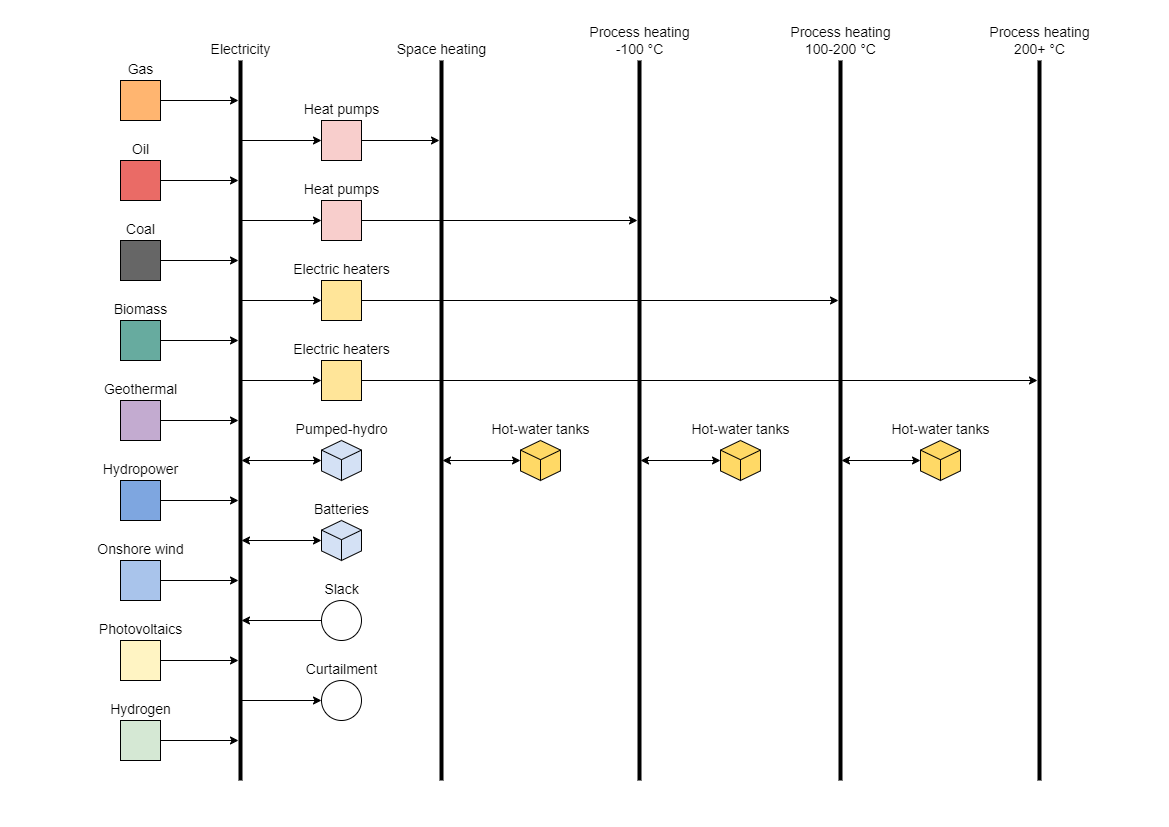

The diagram above was exported from draw.io. Its source (the exported page's mxGraphModel, read from the mxfile embedded in the PNG):
<mxGraphModel dx="1418" dy="838" grid="1" gridSize="10" guides="1" tooltips="1" connect="1" arrows="1" fold="1" page="1" pageScale="1" pageWidth="1169" pageHeight="827" math="0" shadow="0">
  <root>
    <mxCell id="0" />
    <mxCell id="1" parent="0" />
    <mxCell id="wr_SEm7N8s3a5Fsn0AzX-1" value="Electricity" style="line;strokeWidth=4;direction=south;html=1;perimeter=backbonePerimeter;points=[];outlineConnect=0;labelPosition=center;verticalLabelPosition=top;align=center;verticalAlign=bottom;horizontal=1;spacingTop=8;spacing=2;fontSize=14;" parent="1" vertex="1">
      <mxGeometry x="235" y="60" width="10" height="720" as="geometry" />
    </mxCell>
    <mxCell id="wr_SEm7N8s3a5Fsn0AzX-2" value="Space heating" style="line;strokeWidth=4;direction=south;html=1;perimeter=backbonePerimeter;points=[];outlineConnect=0;labelPosition=center;verticalLabelPosition=top;align=center;verticalAlign=bottom;horizontal=1;spacingTop=8;spacing=2;fontSize=14;" parent="1" vertex="1">
      <mxGeometry x="436" y="60" width="10" height="720" as="geometry" />
    </mxCell>
    <mxCell id="wr_SEm7N8s3a5Fsn0AzX-3" value="Process heating&lt;br style=&quot;font-size: 14px;&quot;&gt;100-200 °C" style="line;strokeWidth=4;direction=south;html=1;perimeter=backbonePerimeter;points=[];outlineConnect=0;labelPosition=center;verticalLabelPosition=top;align=center;verticalAlign=bottom;horizontal=1;spacingTop=8;spacing=2;fontSize=14;" parent="1" vertex="1">
      <mxGeometry x="835" y="60" width="10" height="720" as="geometry" />
    </mxCell>
    <mxCell id="wr_SEm7N8s3a5Fsn0AzX-4" value="Process heating&lt;br style=&quot;font-size: 14px;&quot;&gt;-100 °C" style="line;strokeWidth=4;direction=south;html=1;perimeter=backbonePerimeter;points=[];outlineConnect=0;labelPosition=center;verticalLabelPosition=top;align=center;verticalAlign=bottom;horizontal=1;spacingTop=8;spacing=2;fontSize=14;" parent="1" vertex="1">
      <mxGeometry x="634" y="60" width="10" height="720" as="geometry" />
    </mxCell>
    <mxCell id="wr_SEm7N8s3a5Fsn0AzX-5" value="Process heating&lt;br style=&quot;font-size: 14px;&quot;&gt;200+&amp;nbsp;°C" style="line;strokeWidth=4;direction=south;html=1;perimeter=backbonePerimeter;points=[];outlineConnect=0;labelPosition=center;verticalLabelPosition=top;align=center;verticalAlign=bottom;horizontal=1;spacingTop=8;spacing=2;fontSize=14;" parent="1" vertex="1">
      <mxGeometry x="1034" y="60" width="10" height="720" as="geometry" />
    </mxCell>
    <mxCell id="wr_SEm7N8s3a5Fsn0AzX-7" value="Gas" style="rounded=0;html=1;verticalAlign=bottom;labelPosition=center;verticalLabelPosition=top;align=center;fillColor=#FFB570;fontSize=14;" parent="1" vertex="1">
      <mxGeometry x="120" y="80" width="40" height="40" as="geometry" />
    </mxCell>
    <mxCell id="wr_SEm7N8s3a5Fsn0AzX-8" value="Oil" style="rounded=0;html=1;verticalAlign=bottom;labelPosition=center;verticalLabelPosition=top;align=center;fillColor=#EA6B66;fontSize=14;" parent="1" vertex="1">
      <mxGeometry x="120" y="160" width="40" height="40" as="geometry" />
    </mxCell>
    <mxCell id="wr_SEm7N8s3a5Fsn0AzX-9" value="Coal" style="rounded=0;html=1;verticalAlign=bottom;labelPosition=center;verticalLabelPosition=top;align=center;fillColor=#666666;fontSize=14;" parent="1" vertex="1">
      <mxGeometry x="120" y="240" width="40" height="40" as="geometry" />
    </mxCell>
    <mxCell id="wr_SEm7N8s3a5Fsn0AzX-10" value="Biomass" style="rounded=0;html=1;verticalAlign=bottom;labelPosition=center;verticalLabelPosition=top;align=center;fillColor=#67AB9F;fontSize=14;" parent="1" vertex="1">
      <mxGeometry x="120" y="320" width="40" height="40" as="geometry" />
    </mxCell>
    <mxCell id="wr_SEm7N8s3a5Fsn0AzX-11" value="Geothermal" style="rounded=0;html=1;verticalAlign=bottom;labelPosition=center;verticalLabelPosition=top;align=center;fillColor=#C3ABD0;fontSize=14;" parent="1" vertex="1">
      <mxGeometry x="120" y="400" width="40" height="40" as="geometry" />
    </mxCell>
    <mxCell id="wr_SEm7N8s3a5Fsn0AzX-12" value="Hydropower" style="rounded=0;html=1;verticalAlign=bottom;labelPosition=center;verticalLabelPosition=top;align=center;direction=south;fillColor=#7EA6E0;fontSize=14;" parent="1" vertex="1">
      <mxGeometry x="120" y="480" width="40" height="40" as="geometry" />
    </mxCell>
    <mxCell id="wr_SEm7N8s3a5Fsn0AzX-13" value="Onshore wind" style="rounded=0;html=1;verticalAlign=bottom;labelPosition=center;verticalLabelPosition=top;align=center;fillColor=#A9C4EB;fontSize=14;" parent="1" vertex="1">
      <mxGeometry x="120" y="560" width="40" height="40" as="geometry" />
    </mxCell>
    <mxCell id="wr_SEm7N8s3a5Fsn0AzX-14" value="Photovoltaics" style="rounded=0;html=1;verticalAlign=bottom;labelPosition=center;verticalLabelPosition=top;align=center;fillColor=#FFF4C3;fontSize=14;" parent="1" vertex="1">
      <mxGeometry x="120" y="640" width="40" height="40" as="geometry" />
    </mxCell>
    <mxCell id="wr_SEm7N8s3a5Fsn0AzX-15" value="" style="endArrow=classic;html=1;rounded=0;exitX=1;exitY=0.5;exitDx=0;exitDy=0;fontSize=14;" parent="1" source="wr_SEm7N8s3a5Fsn0AzX-7" edge="1">
      <mxGeometry width="50" height="50" relative="1" as="geometry">
        <mxPoint x="560" y="450" as="sourcePoint" />
        <mxPoint x="238" y="100" as="targetPoint" />
      </mxGeometry>
    </mxCell>
    <mxCell id="wr_SEm7N8s3a5Fsn0AzX-16" value="" style="endArrow=classic;html=1;rounded=0;exitX=1;exitY=0.5;exitDx=0;exitDy=0;fontSize=14;" parent="1" source="wr_SEm7N8s3a5Fsn0AzX-8" edge="1">
      <mxGeometry width="50" height="50" relative="1" as="geometry">
        <mxPoint x="167" y="170" as="sourcePoint" />
        <mxPoint x="238" y="180" as="targetPoint" />
      </mxGeometry>
    </mxCell>
    <mxCell id="wr_SEm7N8s3a5Fsn0AzX-17" value="" style="endArrow=classic;html=1;rounded=0;exitX=1;exitY=0.5;exitDx=0;exitDy=0;fontSize=14;" parent="1" source="wr_SEm7N8s3a5Fsn0AzX-9" edge="1">
      <mxGeometry width="50" height="50" relative="1" as="geometry">
        <mxPoint x="180" y="120" as="sourcePoint" />
        <mxPoint x="238" y="260" as="targetPoint" />
      </mxGeometry>
    </mxCell>
    <mxCell id="wr_SEm7N8s3a5Fsn0AzX-18" value="" style="endArrow=classic;html=1;rounded=0;exitX=1;exitY=0.5;exitDx=0;exitDy=0;fontSize=14;" parent="1" source="wr_SEm7N8s3a5Fsn0AzX-10" edge="1">
      <mxGeometry width="50" height="50" relative="1" as="geometry">
        <mxPoint x="190" y="130" as="sourcePoint" />
        <mxPoint x="238" y="340" as="targetPoint" />
      </mxGeometry>
    </mxCell>
    <mxCell id="wr_SEm7N8s3a5Fsn0AzX-19" value="" style="endArrow=classic;html=1;rounded=0;exitX=1;exitY=0.5;exitDx=0;exitDy=0;fontSize=14;" parent="1" source="wr_SEm7N8s3a5Fsn0AzX-11" edge="1">
      <mxGeometry width="50" height="50" relative="1" as="geometry">
        <mxPoint x="200" y="140" as="sourcePoint" />
        <mxPoint x="238" y="420" as="targetPoint" />
      </mxGeometry>
    </mxCell>
    <mxCell id="wr_SEm7N8s3a5Fsn0AzX-20" value="" style="endArrow=classic;html=1;rounded=0;exitX=0.5;exitY=0;exitDx=0;exitDy=0;fontSize=14;" parent="1" source="wr_SEm7N8s3a5Fsn0AzX-12" edge="1">
      <mxGeometry width="50" height="50" relative="1" as="geometry">
        <mxPoint x="210" y="150" as="sourcePoint" />
        <mxPoint x="238" y="500" as="targetPoint" />
      </mxGeometry>
    </mxCell>
    <mxCell id="wr_SEm7N8s3a5Fsn0AzX-21" value="" style="endArrow=classic;html=1;rounded=0;exitX=1;exitY=0.5;exitDx=0;exitDy=0;fontSize=14;" parent="1" source="wr_SEm7N8s3a5Fsn0AzX-13" edge="1">
      <mxGeometry width="50" height="50" relative="1" as="geometry">
        <mxPoint x="220" y="160" as="sourcePoint" />
        <mxPoint x="238" y="580" as="targetPoint" />
      </mxGeometry>
    </mxCell>
    <mxCell id="wr_SEm7N8s3a5Fsn0AzX-22" value="" style="endArrow=classic;html=1;rounded=0;exitX=1;exitY=0.5;exitDx=0;exitDy=0;fontSize=14;" parent="1" source="wr_SEm7N8s3a5Fsn0AzX-14" edge="1">
      <mxGeometry width="50" height="50" relative="1" as="geometry">
        <mxPoint x="230" y="170" as="sourcePoint" />
        <mxPoint x="238" y="660" as="targetPoint" />
      </mxGeometry>
    </mxCell>
    <mxCell id="wr_SEm7N8s3a5Fsn0AzX-23" value="Heat pumps" style="rounded=0;html=1;verticalAlign=bottom;labelPosition=center;verticalLabelPosition=top;align=center;fillColor=#F8CECC;fontSize=14;" parent="1" vertex="1">
      <mxGeometry x="321" y="120" width="40" height="40" as="geometry" />
    </mxCell>
    <mxCell id="wr_SEm7N8s3a5Fsn0AzX-25" value="" style="endArrow=classic;html=1;rounded=0;entryX=0;entryY=0.5;entryDx=0;entryDy=0;fontSize=14;" parent="1" source="wr_SEm7N8s3a5Fsn0AzX-1" target="wr_SEm7N8s3a5Fsn0AzX-23" edge="1">
      <mxGeometry width="50" height="50" relative="1" as="geometry">
        <mxPoint x="170" y="150" as="sourcePoint" />
        <mxPoint x="253" y="150" as="targetPoint" />
      </mxGeometry>
    </mxCell>
    <mxCell id="wr_SEm7N8s3a5Fsn0AzX-26" value="" style="endArrow=classic;html=1;rounded=0;exitX=1;exitY=0.5;exitDx=0;exitDy=0;fontSize=14;" parent="1" source="wr_SEm7N8s3a5Fsn0AzX-23" target="wr_SEm7N8s3a5Fsn0AzX-2" edge="1">
      <mxGeometry width="50" height="50" relative="1" as="geometry">
        <mxPoint x="180" y="160" as="sourcePoint" />
        <mxPoint x="263" y="160" as="targetPoint" />
      </mxGeometry>
    </mxCell>
    <mxCell id="wr_SEm7N8s3a5Fsn0AzX-27" value="Heat pumps" style="rounded=0;html=1;verticalAlign=bottom;labelPosition=center;verticalLabelPosition=top;align=center;fillColor=#F8CECC;fontSize=14;" parent="1" vertex="1">
      <mxGeometry x="321" y="200" width="40" height="40" as="geometry" />
    </mxCell>
    <mxCell id="wr_SEm7N8s3a5Fsn0AzX-28" value="" style="endArrow=classic;html=1;rounded=0;entryX=0;entryY=0.5;entryDx=0;entryDy=0;fontSize=14;" parent="1" source="wr_SEm7N8s3a5Fsn0AzX-1" target="wr_SEm7N8s3a5Fsn0AzX-27" edge="1">
      <mxGeometry width="50" height="50" relative="1" as="geometry">
        <mxPoint x="260" y="220" as="sourcePoint" />
        <mxPoint x="410" y="150" as="targetPoint" />
      </mxGeometry>
    </mxCell>
    <mxCell id="wr_SEm7N8s3a5Fsn0AzX-29" value="" style="endArrow=classic;html=1;rounded=0;exitX=1;exitY=0.5;exitDx=0;exitDy=0;fontSize=14;" parent="1" source="wr_SEm7N8s3a5Fsn0AzX-27" target="wr_SEm7N8s3a5Fsn0AzX-4" edge="1">
      <mxGeometry width="50" height="50" relative="1" as="geometry">
        <mxPoint x="266" y="160" as="sourcePoint" />
        <mxPoint x="420" y="160" as="targetPoint" />
      </mxGeometry>
    </mxCell>
    <mxCell id="wr_SEm7N8s3a5Fsn0AzX-30" value="Electric heaters" style="rounded=0;html=1;verticalAlign=bottom;labelPosition=center;verticalLabelPosition=top;align=center;fillColor=#FFE599;fontSize=14;" parent="1" vertex="1">
      <mxGeometry x="321" y="280" width="40" height="40" as="geometry" />
    </mxCell>
    <mxCell id="wr_SEm7N8s3a5Fsn0AzX-31" value="" style="endArrow=classic;html=1;rounded=0;entryX=0;entryY=0.5;entryDx=0;entryDy=0;fontSize=14;" parent="1" source="wr_SEm7N8s3a5Fsn0AzX-1" target="wr_SEm7N8s3a5Fsn0AzX-30" edge="1">
      <mxGeometry width="50" height="50" relative="1" as="geometry">
        <mxPoint x="256" y="230" as="sourcePoint" />
        <mxPoint x="410" y="230" as="targetPoint" />
      </mxGeometry>
    </mxCell>
    <mxCell id="wr_SEm7N8s3a5Fsn0AzX-32" value="" style="endArrow=classic;html=1;rounded=0;exitX=1;exitY=0.5;exitDx=0;exitDy=0;fontSize=14;" parent="1" source="wr_SEm7N8s3a5Fsn0AzX-30" target="wr_SEm7N8s3a5Fsn0AzX-3" edge="1">
      <mxGeometry width="50" height="50" relative="1" as="geometry">
        <mxPoint x="266" y="240" as="sourcePoint" />
        <mxPoint x="420" y="240" as="targetPoint" />
      </mxGeometry>
    </mxCell>
    <mxCell id="wr_SEm7N8s3a5Fsn0AzX-33" value="Electric heaters" style="rounded=0;html=1;verticalAlign=bottom;labelPosition=center;verticalLabelPosition=top;align=center;fillColor=#FFE599;fontSize=14;" parent="1" vertex="1">
      <mxGeometry x="321" y="360" width="40" height="40" as="geometry" />
    </mxCell>
    <mxCell id="wr_SEm7N8s3a5Fsn0AzX-34" value="" style="endArrow=classic;html=1;rounded=0;entryX=0;entryY=0.5;entryDx=0;entryDy=0;fontSize=14;" parent="1" source="wr_SEm7N8s3a5Fsn0AzX-1" target="wr_SEm7N8s3a5Fsn0AzX-33" edge="1">
      <mxGeometry width="50" height="50" relative="1" as="geometry">
        <mxPoint x="310" y="440" as="sourcePoint" />
        <mxPoint x="410" y="310" as="targetPoint" />
      </mxGeometry>
    </mxCell>
    <mxCell id="wr_SEm7N8s3a5Fsn0AzX-35" value="" style="endArrow=classic;html=1;rounded=0;exitX=1;exitY=0.5;exitDx=0;exitDy=0;fontSize=14;" parent="1" source="wr_SEm7N8s3a5Fsn0AzX-33" target="wr_SEm7N8s3a5Fsn0AzX-5" edge="1">
      <mxGeometry width="50" height="50" relative="1" as="geometry">
        <mxPoint x="266" y="320" as="sourcePoint" />
        <mxPoint x="420" y="320" as="targetPoint" />
      </mxGeometry>
    </mxCell>
    <mxCell id="wr_SEm7N8s3a5Fsn0AzX-36" value="Pumped-hydro" style="html=1;shape=isoCube2;backgroundOutline=1;isoAngle=15;labelPosition=center;verticalLabelPosition=top;align=center;verticalAlign=bottom;fillColor=#D4E1F5;fontSize=14;" parent="1" vertex="1">
      <mxGeometry x="321" y="440" width="40" height="40" as="geometry" />
    </mxCell>
    <mxCell id="wr_SEm7N8s3a5Fsn0AzX-37" value="Batteries" style="html=1;shape=isoCube2;backgroundOutline=1;isoAngle=15;labelPosition=center;verticalLabelPosition=top;align=center;verticalAlign=bottom;fillColor=#D4E1F5;fontSize=14;" parent="1" vertex="1">
      <mxGeometry x="321" y="520" width="40" height="40" as="geometry" />
    </mxCell>
    <mxCell id="wr_SEm7N8s3a5Fsn0AzX-38" value="Hot-water tanks" style="html=1;shape=isoCube2;backgroundOutline=1;isoAngle=15;labelPosition=center;verticalLabelPosition=top;align=center;verticalAlign=bottom;fillColor=#FFD966;fontSize=14;" parent="1" vertex="1">
      <mxGeometry x="520" y="440" width="40" height="40" as="geometry" />
    </mxCell>
    <mxCell id="wr_SEm7N8s3a5Fsn0AzX-39" value="Hot-water tanks" style="html=1;shape=isoCube2;backgroundOutline=1;isoAngle=15;labelPosition=center;verticalLabelPosition=top;align=center;verticalAlign=bottom;fillColor=#FFD966;fontSize=14;" parent="1" vertex="1">
      <mxGeometry x="720" y="440" width="40" height="40" as="geometry" />
    </mxCell>
    <mxCell id="wr_SEm7N8s3a5Fsn0AzX-40" value="Hot-water tanks" style="html=1;shape=isoCube2;backgroundOutline=1;isoAngle=15;labelPosition=center;verticalLabelPosition=top;align=center;verticalAlign=bottom;fillColor=#FFD966;fontSize=14;" parent="1" vertex="1">
      <mxGeometry x="920" y="440" width="40" height="40" as="geometry" />
    </mxCell>
    <mxCell id="wr_SEm7N8s3a5Fsn0AzX-41" value="" style="endArrow=classic;startArrow=classic;html=1;rounded=0;entryX=0;entryY=0.5;entryDx=0;entryDy=0;entryPerimeter=0;fontSize=14;" parent="1" source="wr_SEm7N8s3a5Fsn0AzX-1" target="wr_SEm7N8s3a5Fsn0AzX-36" edge="1">
      <mxGeometry width="50" height="50" relative="1" as="geometry">
        <mxPoint x="260" y="470" as="sourcePoint" />
        <mxPoint x="610" y="440" as="targetPoint" />
      </mxGeometry>
    </mxCell>
    <mxCell id="wr_SEm7N8s3a5Fsn0AzX-42" value="" style="endArrow=classic;startArrow=classic;html=1;rounded=0;entryX=0;entryY=0.5;entryDx=0;entryDy=0;entryPerimeter=0;fontSize=14;" parent="1" source="wr_SEm7N8s3a5Fsn0AzX-1" target="wr_SEm7N8s3a5Fsn0AzX-37" edge="1">
      <mxGeometry width="50" height="50" relative="1" as="geometry">
        <mxPoint x="250" y="540" as="sourcePoint" />
        <mxPoint x="331" y="470" as="targetPoint" />
      </mxGeometry>
    </mxCell>
    <mxCell id="wr_SEm7N8s3a5Fsn0AzX-43" value="" style="endArrow=classic;startArrow=classic;html=1;rounded=0;entryX=0;entryY=0.5;entryDx=0;entryDy=0;entryPerimeter=0;fontSize=14;" parent="1" source="wr_SEm7N8s3a5Fsn0AzX-2" target="wr_SEm7N8s3a5Fsn0AzX-38" edge="1">
      <mxGeometry width="50" height="50" relative="1" as="geometry">
        <mxPoint x="261" y="480" as="sourcePoint" />
        <mxPoint x="341" y="480" as="targetPoint" />
      </mxGeometry>
    </mxCell>
    <mxCell id="wr_SEm7N8s3a5Fsn0AzX-44" value="" style="endArrow=classic;startArrow=classic;html=1;rounded=0;entryX=0;entryY=0.5;entryDx=0;entryDy=0;entryPerimeter=0;fontSize=14;" parent="1" source="wr_SEm7N8s3a5Fsn0AzX-4" target="wr_SEm7N8s3a5Fsn0AzX-39" edge="1">
      <mxGeometry width="50" height="50" relative="1" as="geometry">
        <mxPoint x="271" y="490" as="sourcePoint" />
        <mxPoint x="351" y="490" as="targetPoint" />
      </mxGeometry>
    </mxCell>
    <mxCell id="wr_SEm7N8s3a5Fsn0AzX-45" value="" style="endArrow=classic;startArrow=classic;html=1;rounded=0;entryX=0;entryY=0.5;entryDx=0;entryDy=0;entryPerimeter=0;fontSize=14;" parent="1" source="wr_SEm7N8s3a5Fsn0AzX-3" target="wr_SEm7N8s3a5Fsn0AzX-40" edge="1">
      <mxGeometry width="50" height="50" relative="1" as="geometry">
        <mxPoint x="850" y="460" as="sourcePoint" />
        <mxPoint x="361" y="500" as="targetPoint" />
      </mxGeometry>
    </mxCell>
    <mxCell id="wr_SEm7N8s3a5Fsn0AzX-48" value="Slack" style="ellipse;html=1;aspect=fixed;labelPosition=center;verticalLabelPosition=top;align=center;verticalAlign=bottom;fontSize=14;" parent="1" vertex="1">
      <mxGeometry x="321" y="600" width="40" height="40" as="geometry" />
    </mxCell>
    <mxCell id="wr_SEm7N8s3a5Fsn0AzX-49" value="Curtailment" style="ellipse;html=1;aspect=fixed;labelPosition=center;verticalLabelPosition=top;align=center;verticalAlign=bottom;fontSize=14;" parent="1" vertex="1">
      <mxGeometry x="321" y="680" width="40" height="40" as="geometry" />
    </mxCell>
    <mxCell id="wr_SEm7N8s3a5Fsn0AzX-50" value="" style="endArrow=classic;html=1;rounded=0;exitX=0;exitY=0.5;exitDx=0;exitDy=0;fontSize=14;" parent="1" source="wr_SEm7N8s3a5Fsn0AzX-48" target="wr_SEm7N8s3a5Fsn0AzX-1" edge="1">
      <mxGeometry width="50" height="50" relative="1" as="geometry">
        <mxPoint x="280" y="580" as="sourcePoint" />
        <mxPoint x="260" y="630" as="targetPoint" />
      </mxGeometry>
    </mxCell>
    <mxCell id="wr_SEm7N8s3a5Fsn0AzX-51" value="" style="endArrow=classic;html=1;rounded=0;entryX=0;entryY=0.5;entryDx=0;entryDy=0;fontSize=14;" parent="1" source="wr_SEm7N8s3a5Fsn0AzX-1" target="wr_SEm7N8s3a5Fsn0AzX-49" edge="1">
      <mxGeometry width="50" height="50" relative="1" as="geometry">
        <mxPoint x="180" y="640" as="sourcePoint" />
        <mxPoint x="258" y="640" as="targetPoint" />
      </mxGeometry>
    </mxCell>
    <mxCell id="Z8qMpehQhlkdzS7zDmY6-2" value="Hydrogen" style="rounded=0;html=1;verticalAlign=bottom;labelPosition=center;verticalLabelPosition=top;align=center;fillColor=#D5E8D4;fontSize=14;" vertex="1" parent="1">
      <mxGeometry x="120" y="720" width="40" height="40" as="geometry" />
    </mxCell>
    <mxCell id="Z8qMpehQhlkdzS7zDmY6-3" value="" style="endArrow=classic;html=1;rounded=0;exitX=1;exitY=0.5;exitDx=0;exitDy=0;fontSize=14;" edge="1" parent="1" source="Z8qMpehQhlkdzS7zDmY6-2" target="wr_SEm7N8s3a5Fsn0AzX-1">
      <mxGeometry width="50" height="50" relative="1" as="geometry">
        <mxPoint x="170" y="670" as="sourcePoint" />
        <mxPoint x="248" y="670" as="targetPoint" />
      </mxGeometry>
    </mxCell>
  </root>
</mxGraphModel>